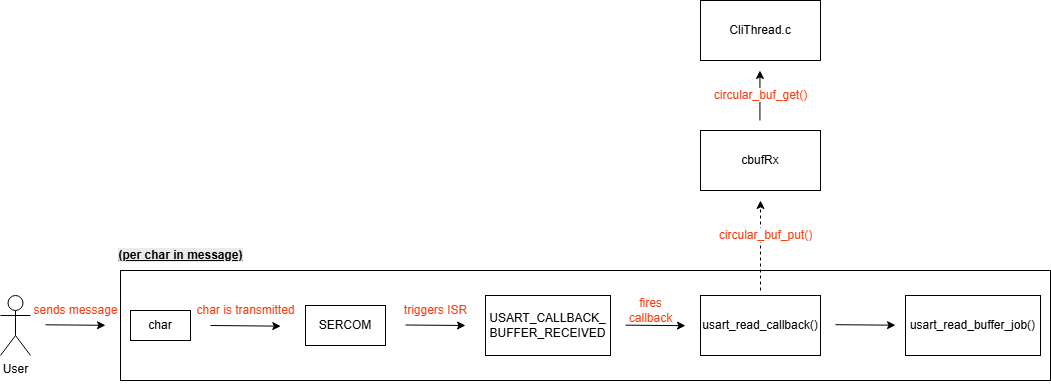

The diagram above was exported from draw.io. Its source (the exported page's mxGraphModel, read from the mxfile embedded in the PNG):
<mxGraphModel dx="592" dy="332" grid="1" gridSize="10" guides="1" tooltips="1" connect="1" arrows="1" fold="1" page="1" pageScale="1" pageWidth="850" pageHeight="1100" math="0" shadow="0">
  <root>
    <mxCell id="0" />
    <mxCell id="1" parent="0" />
    <mxCell id="etLNpn5m0g5Kb1oPu_PZ-29" value="" style="rounded=0;whiteSpace=wrap;html=1;" parent="1" vertex="1">
      <mxGeometry x="150" y="330" width="930" height="110" as="geometry" />
    </mxCell>
    <mxCell id="etLNpn5m0g5Kb1oPu_PZ-1" value="USART_CALLBACK_&lt;div&gt;BUFFER_RECEIVED&lt;/div&gt;" style="rounded=0;whiteSpace=wrap;html=1;" parent="1" vertex="1">
      <mxGeometry x="515" y="355" width="125" height="60" as="geometry" />
    </mxCell>
    <mxCell id="etLNpn5m0g5Kb1oPu_PZ-3" value="User&lt;div&gt;&lt;br&gt;&lt;/div&gt;" style="shape=umlActor;verticalLabelPosition=bottom;verticalAlign=top;html=1;outlineConnect=0;" parent="1" vertex="1">
      <mxGeometry x="30" y="355" width="30" height="60" as="geometry" />
    </mxCell>
    <mxCell id="etLNpn5m0g5Kb1oPu_PZ-6" value="" style="endArrow=classic;html=1;rounded=0;" parent="1" edge="1">
      <mxGeometry width="50" height="50" relative="1" as="geometry">
        <mxPoint x="75" y="384.31" as="sourcePoint" />
        <mxPoint x="135" y="384.81" as="targetPoint" />
      </mxGeometry>
    </mxCell>
    <mxCell id="etLNpn5m0g5Kb1oPu_PZ-7" value="SERCOM" style="rounded=0;whiteSpace=wrap;html=1;" parent="1" vertex="1">
      <mxGeometry x="335" y="365" width="80" height="40" as="geometry" />
    </mxCell>
    <mxCell id="etLNpn5m0g5Kb1oPu_PZ-11" value="" style="endArrow=classic;html=1;rounded=0;" parent="1" edge="1">
      <mxGeometry width="50" height="50" relative="1" as="geometry">
        <mxPoint x="435" y="384.5" as="sourcePoint" />
        <mxPoint x="495" y="385" as="targetPoint" />
      </mxGeometry>
    </mxCell>
    <mxCell id="etLNpn5m0g5Kb1oPu_PZ-12" value="usart_read_callback()" style="rounded=0;whiteSpace=wrap;html=1;" parent="1" vertex="1">
      <mxGeometry x="730" y="355" width="120" height="60" as="geometry" />
    </mxCell>
    <mxCell id="etLNpn5m0g5Kb1oPu_PZ-13" value="cbufRx" style="rounded=0;whiteSpace=wrap;html=1;" parent="1" vertex="1">
      <mxGeometry x="730" y="190" width="120" height="60" as="geometry" />
    </mxCell>
    <mxCell id="etLNpn5m0g5Kb1oPu_PZ-15" value="" style="endArrow=classic;html=1;rounded=0;dashed=1;" parent="1" edge="1">
      <mxGeometry width="50" height="50" relative="1" as="geometry">
        <mxPoint x="790" y="350" as="sourcePoint" />
        <mxPoint x="790" y="260" as="targetPoint" />
      </mxGeometry>
    </mxCell>
    <mxCell id="etLNpn5m0g5Kb1oPu_PZ-17" value="" style="endArrow=classic;html=1;rounded=0;" parent="1" edge="1">
      <mxGeometry width="50" height="50" relative="1" as="geometry">
        <mxPoint x="655" y="384.66999999999996" as="sourcePoint" />
        <mxPoint x="715" y="385.16999999999996" as="targetPoint" />
      </mxGeometry>
    </mxCell>
    <mxCell id="etLNpn5m0g5Kb1oPu_PZ-19" value="&lt;font style=&quot;color: rgb(255, 59, 14);&quot;&gt;triggers ISR&lt;/font&gt;" style="text;html=1;align=center;verticalAlign=middle;resizable=0;points=[];autosize=1;strokeColor=none;fillColor=none;" parent="1" vertex="1">
      <mxGeometry x="420" y="355" width="90" height="30" as="geometry" />
    </mxCell>
    <mxCell id="etLNpn5m0g5Kb1oPu_PZ-20" value="&lt;font style=&quot;color: rgb(255, 59, 14);&quot;&gt;sends message&lt;/font&gt;" style="text;html=1;align=center;verticalAlign=middle;resizable=0;points=[];autosize=1;strokeColor=none;fillColor=none;" parent="1" vertex="1">
      <mxGeometry x="50" y="355" width="110" height="30" as="geometry" />
    </mxCell>
    <mxCell id="etLNpn5m0g5Kb1oPu_PZ-21" value="&lt;div&gt;&lt;font style=&quot;color: rgb(255, 59, 14);&quot;&gt;fires&lt;/font&gt;&lt;/div&gt;&lt;font style=&quot;color: rgb(255, 59, 14);&quot;&gt;callback&lt;/font&gt;" style="text;html=1;align=center;verticalAlign=middle;resizable=0;points=[];autosize=1;strokeColor=none;fillColor=none;" parent="1" vertex="1">
      <mxGeometry x="645" y="350" width="70" height="40" as="geometry" />
    </mxCell>
    <mxCell id="etLNpn5m0g5Kb1oPu_PZ-24" value="" style="endArrow=classic;html=1;rounded=0;" parent="1" edge="1">
      <mxGeometry width="50" height="50" relative="1" as="geometry">
        <mxPoint x="865" y="384.2" as="sourcePoint" />
        <mxPoint x="925" y="384.7" as="targetPoint" />
      </mxGeometry>
    </mxCell>
    <mxCell id="etLNpn5m0g5Kb1oPu_PZ-27" value="usart_read_buffer_job()" style="rounded=0;whiteSpace=wrap;html=1;" parent="1" vertex="1">
      <mxGeometry x="935" y="355" width="135" height="60" as="geometry" />
    </mxCell>
    <mxCell id="etLNpn5m0g5Kb1oPu_PZ-31" value="char" style="rounded=0;whiteSpace=wrap;html=1;" parent="1" vertex="1">
      <mxGeometry x="160" y="370" width="60" height="30" as="geometry" />
    </mxCell>
    <mxCell id="etLNpn5m0g5Kb1oPu_PZ-32" value="" style="endArrow=classic;html=1;rounded=0;entryX=0.794;entryY=1.022;entryDx=0;entryDy=0;entryPerimeter=0;" parent="1" target="etLNpn5m0g5Kb1oPu_PZ-33" edge="1">
      <mxGeometry width="50" height="50" relative="1" as="geometry">
        <mxPoint x="240" y="385" as="sourcePoint" />
        <mxPoint x="300" y="385.5" as="targetPoint" />
      </mxGeometry>
    </mxCell>
    <mxCell id="etLNpn5m0g5Kb1oPu_PZ-33" value="&lt;font style=&quot;color: rgb(255, 59, 14);&quot;&gt;char is transmitted&lt;/font&gt;" style="text;html=1;align=center;verticalAlign=middle;resizable=0;points=[];autosize=1;strokeColor=none;fillColor=none;" parent="1" vertex="1">
      <mxGeometry x="215" y="355" width="120" height="30" as="geometry" />
    </mxCell>
    <mxCell id="etLNpn5m0g5Kb1oPu_PZ-36" value="&lt;b&gt;&lt;u style=&quot;background-color: light-dark(rgb(234, 234, 234), rgb(237, 237, 237));&quot;&gt;(per char in message)&lt;/u&gt;&lt;/b&gt;" style="text;html=1;align=center;verticalAlign=middle;resizable=0;points=[];autosize=1;strokeColor=none;fillColor=none;" parent="1" vertex="1">
      <mxGeometry x="135" y="300" width="150" height="30" as="geometry" />
    </mxCell>
    <mxCell id="etLNpn5m0g5Kb1oPu_PZ-14" value="&lt;font style=&quot;color: rgb(255, 59, 14); background-color: rgb(255, 255, 255);&quot;&gt;circular_buf_put()&lt;/font&gt;" style="text;html=1;align=center;verticalAlign=middle;resizable=0;points=[];autosize=1;strokeColor=none;fillColor=none;rotation=0;" parent="1" vertex="1">
      <mxGeometry x="735" y="280" width="120" height="30" as="geometry" />
    </mxCell>
    <mxCell id="etLNpn5m0g5Kb1oPu_PZ-39" value="CliThread.c" style="rounded=0;whiteSpace=wrap;html=1;" parent="1" vertex="1">
      <mxGeometry x="730" y="60" width="120" height="60" as="geometry" />
    </mxCell>
    <mxCell id="etLNpn5m0g5Kb1oPu_PZ-40" value="" style="endArrow=classic;html=1;rounded=0;" parent="1" edge="1">
      <mxGeometry width="50" height="50" relative="1" as="geometry">
        <mxPoint x="789.44" y="180" as="sourcePoint" />
        <mxPoint x="789.44" y="130" as="targetPoint" />
      </mxGeometry>
    </mxCell>
    <mxCell id="etLNpn5m0g5Kb1oPu_PZ-41" value="&lt;font style=&quot;color: rgb(255, 59, 14); background-color: rgb(255, 255, 255);&quot;&gt;circular_buf_get()&lt;/font&gt;" style="text;html=1;align=center;verticalAlign=middle;resizable=0;points=[];autosize=1;strokeColor=none;fillColor=none;rotation=0;" parent="1" vertex="1">
      <mxGeometry x="730" y="140" width="120" height="30" as="geometry" />
    </mxCell>
  </root>
</mxGraphModel>